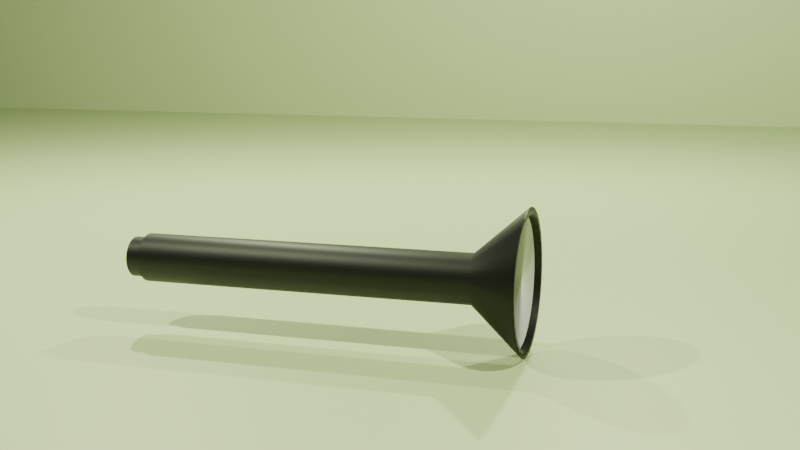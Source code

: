 # Source: HandTorch.blend  (saved by Blender 4.2.66; exported with 4.5.12 LTS)
import bpy
from mathutils import Matrix  # noqa: F401  (used for matrix-valued properties, if any)

bpy.ops.wm.read_factory_settings(use_empty=True)
scene = bpy.context.scene
scene.name = 'Scene'

# ---- collections
col_collection = bpy.data.collections.new('Collection'); scene.collection.children.link(col_collection)

# ---- materials (node trees are filled in below, after node groups)
mat_material_001 = bpy.data.materials.new('Material.001')
mat_material_002 = bpy.data.materials.new('Material.002')
mat_material_003 = bpy.data.materials.new('Material.003')

# ---- material node trees
mat_material_001.use_nodes = True; mat_material_001.node_tree.nodes.clear()
_N = mat_material_001.node_tree.nodes; _L = mat_material_001.node_tree.links
n0 = _N.new('ShaderNodeBsdfPrincipled'); n0.name = 'Principled BSDF'; n0.location = (10, 300)
n0.inputs[0].default_value = (0.0, 0.0, 0.0, 1.0)
n1 = _N.new('ShaderNodeOutputMaterial'); n1.name = 'Material Output'; n1.location = (300, 300)
_L.new(n0.outputs[0], n1.inputs[0])
n1.is_active_output = True
mat_material_002.use_nodes = True; mat_material_002.node_tree.nodes.clear()
_N = mat_material_002.node_tree.nodes; _L = mat_material_002.node_tree.links
n0 = _N.new('ShaderNodeBsdfPrincipled'); n0.name = 'Principled BSDF'; n0.location = (10, 300)
n0.inputs[0].default_value = (1.0, 1.0, 1.0, 1.0)
n0.inputs[2].default_value = 0.0
n1 = _N.new('ShaderNodeOutputMaterial'); n1.name = 'Material Output'; n1.location = (300, 300)
_L.new(n0.outputs[0], n1.inputs[0])
n1.is_active_output = True
mat_material_003.use_nodes = True; mat_material_003.node_tree.nodes.clear()
_N = mat_material_003.node_tree.nodes; _L = mat_material_003.node_tree.links
n0 = _N.new('ShaderNodeBsdfPrincipled'); n0.name = 'Principled BSDF'; n0.location = (10, 300)
n0.inputs[0].default_value = (0.6756, 0.8001, 0.4428, 1.0)
n1 = _N.new('ShaderNodeOutputMaterial'); n1.name = 'Material Output'; n1.location = (300, 300)
_L.new(n0.outputs[0], n1.inputs[0])
n1.is_active_output = True

# ---- world
world_world = bpy.data.worlds.new('World'); scene.world = world_world
world_world.use_nodes = True; world_world.node_tree.nodes.clear()
_N = world_world.node_tree.nodes; _L = world_world.node_tree.links
n0 = _N.new('ShaderNodeOutputWorld'); n0.name = 'World Output'; n0.location = (300, 300)
n1 = _N.new('ShaderNodeBackground'); n1.name = 'Background'; n1.location = (10, 300)
n1.inputs[0].default_value = (0.05088, 0.05088, 0.05088, 1.0)
_L.new(n1.outputs[0], n0.inputs[0])
n0.is_active_output = True
world_world.color = (0.05088, 0.05088, 0.05088)
world_world.sun_shadow_jitter_overblur = 0.0

# ---- cameras
cam_camera = bpy.data.cameras.new('Camera')
cam_camera.clip_end = 100.0
cam_camera.ortho_scale = 7.314

# ---- lights
light_light = bpy.data.lights.new('Light', 'POINT')
light_light.color = (0.9021, 1.0, 0.6446)
light_light.energy = 1500.0
light_light.shadow_soft_size = 0.1

# ---- meshes
me_cylinder = bpy.data.meshes.new('Cylinder')
me_cylinder.from_pydata([(0.0, 1.0, -1.0), (0.0, 0.8284, 1.0), (0.1951, 0.9808, -1.0), (0.1616, 0.8125, 1.0), (0.3827, 0.9239, -1.0), (0.317, 0.7654, 1.0), (0.5556, 0.8315, -1.0), (0.4603, 0.6888, 1.0), (0.7071, 0.7071, -1.0), (0.5858, 0.5858, 1.0), (0.8315, 0.5556, -1.0), (0.6888, 0.4603, 1.0), (0.9239, 0.3827, -1.0), (0.7654, 0.317, 1.0), (0.9808, 0.1951, -1.0), (0.8125, 0.1616, 1.0), (1.0, 0.0, -1.0), (0.8284, 0.0, 1.0), (0.9808, -0.1951, -1.0), (0.8125, -0.1616, 1.0), (0.9239, -0.3827, -1.0), (0.7654, -0.317, 1.0), (0.8315, -0.5556, -1.0), (0.6888, -0.4603, 1.0), (0.7071, -0.7071, -1.0), (0.5858, -0.5858, 1.0), (0.5556, -0.8315, -1.0), (0.4603, -0.6888, 1.0), (0.3827, -0.9239, -1.0), (0.317, -0.7654, 1.0), (0.1951, -0.9808, -1.0), (0.1616, -0.8125, 1.0), (0.0, -1.0, -1.0), (0.0, -0.8284, 1.0), (-0.1951, -0.9808, -1.0), (-0.1616, -0.8125, 1.0), (-0.3827, -0.9239, -1.0), (-0.317, -0.7654, 1.0), (-0.5556, -0.8315, -1.0), (-0.4603, -0.6888, 1.0), (-0.7071, -0.7071, -1.0), (-0.5858, -0.5858, 1.0), (-0.8315, -0.5556, -1.0), (-0.6888, -0.4603, 1.0), (-0.9239, -0.3827, -1.0), (-0.7654, -0.317, 1.0), (-0.9808, -0.1951, -1.0), (-0.8125, -0.1616, 1.0), (-1.0, 0.0, -1.0), (-0.8284, 0.0, 1.0), (-0.9808, 0.1951, -1.0), (-0.8125, 0.1616, 1.0), (-0.9239, 0.3827, -1.0), (-0.7654, 0.317, 1.0), (-0.8315, 0.5556, -1.0), (-0.6888, 0.4603, 1.0), (-0.7071, 0.7071, -1.0), (-0.5858, 0.5858, 1.0), (-0.5556, 0.8315, -1.0), (-0.4603, 0.6888, 1.0), (-0.3827, 0.9239, -1.0), (-0.317, 0.7654, 1.0), (-0.1951, 0.9808, -1.0), (-0.1616, 0.8125, 1.0), (-3.243e-07, 2.553, -1.304), (0.4981, 2.504, -1.304), (0.977, 2.359, -1.304), (1.418, 2.123, -1.304), (1.805, 1.805, -1.304), (2.123, 1.418, -1.304), (2.359, 0.977, -1.304), (2.504, 0.4981, -1.304), (2.553, -2.997e-08, -1.304), (2.504, -0.4981, -1.304), (2.359, -0.977, -1.304), (2.123, -1.418, -1.304), (1.805, -1.805, -1.304), (1.418, -2.123, -1.304), (0.977, -2.359, -1.304), (0.4981, -2.504, -1.304), (-3.243e-07, -2.553, -1.304), (-0.4981, -2.504, -1.304), (-0.977, -2.359, -1.304), (-1.418, -2.123, -1.304), (-1.805, -1.805, -1.304), (-2.123, -1.418, -1.304), (-2.359, -0.977, -1.304), (-2.504, -0.4981, -1.304), (-2.553, -2.997e-08, -1.304), (-2.504, 0.4981, -1.304), (-2.359, 0.977, -1.304), (-2.123, 1.418, -1.304), (-1.805, 1.805, -1.304), (-1.418, 2.123, -1.304), (-0.977, 2.359, -1.304), (-0.4981, 2.504, -1.304), (-3.208e-07, 2.866, -1.304), (0.5591, 2.811, -1.304), (1.097, 2.648, -1.304), (1.592, 2.383, -1.304), (2.027, 2.027, -1.304), (2.383, 1.592, -1.304), (2.648, 1.097, -1.304), (2.811, 0.5591, -1.304), (2.866, -3.349e-08, -1.304), (2.811, -0.5591, -1.304), (2.648, -1.097, -1.304), (2.383, -1.592, -1.304), (2.027, -2.027, -1.304), (1.592, -2.383, -1.304), (1.097, -2.648, -1.304), (0.5591, -2.811, -1.304), (-3.208e-07, -2.866, -1.304), (-0.5591, -2.811, -1.304), (-1.097, -2.648, -1.304), (-1.592, -2.383, -1.304), (-2.027, -2.027, -1.304), (-2.383, -1.592, -1.304), (-2.648, -1.097, -1.304), (-2.811, -0.5591, -1.304), (-2.866, -3.349e-08, -1.304), (-2.811, 0.5591, -1.304), (-2.648, 1.097, -1.304), (-2.383, 1.592, -1.304), (-2.027, 2.027, -1.304), (-1.592, 2.383, -1.304), (-1.097, 2.648, -1.304), (-0.5591, 2.811, -1.304), (-2.068e-07, 2.553, -1.267), (0.4981, 2.504, -1.267), (0.977, 2.359, -1.267), (1.418, 2.123, -1.267), (1.805, 1.805, -1.267), (2.123, 1.418, -1.267), (2.359, 0.977, -1.267), (2.504, 0.4981, -1.267), (2.553, -2.997e-08, -1.267), (2.504, -0.4981, -1.267), (2.359, -0.977, -1.267), (2.123, -1.418, -1.267), (1.805, -1.805, -1.267), (1.418, -2.123, -1.267), (0.977, -2.359, -1.267), (0.4981, -2.504, -1.267), (-2.068e-07, -2.553, -1.267), (-0.4981, -2.504, -1.267), (-0.977, -2.359, -1.267), (-1.418, -2.123, -1.267), (-1.805, -1.805, -1.267), (-2.123, -1.418, -1.267), (-2.359, -0.977, -1.267), (-2.504, -0.4981, -1.267), (-2.553, -2.997e-08, -1.267), (-2.504, 0.4981, -1.267), (-2.359, 0.977, -1.267), (-2.123, 1.418, -1.267), (-1.805, 1.805, -1.267), (-1.418, 2.123, -1.267), (-0.977, 2.359, -1.267), (-0.4981, 2.504, -1.267), (0.1951, 0.9808, 1.0), (0.0, 1.0, 1.0), (0.3827, 0.9239, 1.0), (0.5556, 0.8315, 1.0), (0.7071, 0.7071, 1.0), (0.8315, 0.5556, 1.0), (0.9239, 0.3827, 1.0), (0.9808, 0.1951, 1.0), (1.0, 0.0, 1.0), (0.9808, -0.1951, 1.0), (0.9239, -0.3827, 1.0), (0.8315, -0.5556, 1.0), (0.7071, -0.7071, 1.0), (0.5556, -0.8315, 1.0), (0.3827, -0.9239, 1.0), (0.1951, -0.9808, 1.0), (0.0, -1.0, 1.0), (-0.1951, -0.9808, 1.0), (-0.3827, -0.9239, 1.0), (-0.5556, -0.8315, 1.0), (-0.7071, -0.7071, 1.0), (-0.8315, -0.5556, 1.0), (-0.9239, -0.3827, 1.0), (-0.9808, -0.1951, 1.0), (-1.0, 0.0, 1.0), (-0.9808, 0.1951, 1.0), (-0.9239, 0.3827, 1.0), (-0.8315, 0.5556, 1.0), (-0.7071, 0.7071, 1.0), (-0.5556, 0.8315, 1.0), (-0.3827, 0.9239, 1.0), (-0.1951, 0.9808, 1.0), (0.1616, 0.8125, 1.0), (0.0, 0.8284, 1.0), (0.317, 0.7654, 1.0), (0.4603, 0.6888, 1.0), (0.5858, 0.5858, 1.0), (0.6888, 0.4603, 1.0), (0.7654, 0.317, 1.0), (0.8125, 0.1616, 1.0), (0.8284, 0.0, 1.0), (0.8125, -0.1616, 1.0), (0.7654, -0.317, 1.0), (0.6888, -0.4603, 1.0), (0.5858, -0.5858, 1.0), (0.4603, -0.6888, 1.0), (0.317, -0.7654, 1.0), (0.1616, -0.8125, 1.0), (0.0, -0.8284, 1.0), (-0.1616, -0.8125, 1.0), (-0.317, -0.7654, 1.0), (-0.4603, -0.6888, 1.0), (-0.5858, -0.5858, 1.0), (-0.6888, -0.4603, 1.0), (-0.7654, -0.317, 1.0), (-0.8125, -0.1616, 1.0), (-0.8284, 0.0, 1.0), (-0.8125, 0.1616, 1.0), (-0.7654, 0.317, 1.0), (-0.6888, 0.4603, 1.0), (-0.5858, 0.5858, 1.0), (-0.4603, 0.6888, 1.0), (-0.317, 0.7654, 1.0), (-0.1616, 0.8125, 1.0), (0.1616, 0.8125, 1.093), (-8.724e-08, 0.8284, 1.093), (0.317, 0.7654, 1.093), (0.4603, 0.6888, 1.093), (0.5858, 0.5858, 1.093), (0.6888, 0.4603, 1.093), (0.7654, 0.317, 1.093), (0.8125, 0.1616, 1.093), (0.8284, 1.81e-08, 1.093), (0.8125, -0.1616, 1.093), (0.7654, -0.317, 1.093), (0.6888, -0.4603, 1.093), (0.5858, -0.5858, 1.093), (0.4603, -0.6888, 1.093), (0.317, -0.7654, 1.093), (0.1616, -0.8125, 1.093), (-8.724e-08, -0.8284, 1.093), (-0.1616, -0.8125, 1.093), (-0.317, -0.7654, 1.093), (-0.4603, -0.6888, 1.093), (-0.5858, -0.5858, 1.093), (-0.6888, -0.4603, 1.093), (-0.7654, -0.317, 1.093), (-0.8125, -0.1616, 1.093), (-0.8284, 1.81e-08, 1.093), (-0.8125, 0.1616, 1.093), (-0.7654, 0.317, 1.093), (-0.6888, 0.4603, 1.093), (-0.5858, 0.5858, 1.093), (-0.4603, 0.6888, 1.093), (-0.317, 0.7654, 1.093), (-0.1616, 0.8125, 1.093)], [], [(0, 161, 160, 2), (2, 160, 162, 4), (4, 162, 163, 6), (6, 163, 164, 8), (8, 164, 165, 10), (10, 165, 166, 12), (12, 166, 167, 14), (14, 167, 168, 16), (16, 168, 169, 18), (18, 169, 170, 20), (20, 170, 171, 22), (22, 171, 172, 24), (24, 172, 173, 26), (26, 173, 174, 28), (28, 174, 175, 30), (30, 175, 176, 32), (32, 176, 177, 34), (34, 177, 178, 36), (36, 178, 179, 38), (38, 179, 180, 40), (40, 180, 181, 42), (42, 181, 182, 44), (44, 182, 183, 46), (46, 183, 184, 48), (48, 184, 185, 50), (50, 185, 186, 52), (52, 186, 187, 54), (54, 187, 188, 56), (56, 188, 189, 58), (58, 189, 190, 60), (23, 21, 202, 203), (60, 190, 191, 62), (62, 191, 161, 0), (18, 20, 106, 105), (89, 90, 154, 153), (36, 38, 115, 114), (54, 56, 124, 123), (10, 12, 102, 101), (28, 30, 111, 110), (46, 48, 120, 119), (2, 4, 98, 97), (20, 22, 107, 106), (38, 40, 116, 115), (56, 58, 125, 124), (12, 14, 103, 102), (30, 32, 112, 111), (48, 50, 121, 120), (4, 6, 99, 98), (22, 24, 108, 107), (40, 42, 117, 116), (58, 60, 126, 125), (14, 16, 104, 103), (32, 34, 113, 112), (50, 52, 122, 121), (6, 8, 100, 99), (24, 26, 109, 108), (42, 44, 118, 117), (60, 62, 127, 126), (16, 18, 105, 104), (34, 36, 114, 113), (52, 54, 123, 122), (8, 10, 101, 100), (26, 28, 110, 109), (44, 46, 119, 118), (0, 2, 97, 96), (62, 0, 96, 127), (65, 64, 96, 97), (66, 65, 97, 98), (67, 66, 98, 99), (68, 67, 99, 100), (69, 68, 100, 101), (70, 69, 101, 102), (71, 70, 102, 103), (72, 71, 103, 104), (73, 72, 104, 105), (74, 73, 105, 106), (75, 74, 106, 107), (76, 75, 107, 108), (77, 76, 108, 109), (78, 77, 109, 110), (79, 78, 110, 111), (80, 79, 111, 112), (81, 80, 112, 113), (82, 81, 113, 114), (83, 82, 114, 115), (84, 83, 115, 116), (85, 84, 116, 117), (86, 85, 117, 118), (87, 86, 118, 119), (88, 87, 119, 120), (89, 88, 120, 121), (90, 89, 121, 122), (91, 90, 122, 123), (92, 91, 123, 124), (93, 92, 124, 125), (94, 93, 125, 126), (95, 94, 126, 127), (64, 95, 127, 96), (128, 129, 130, 131, 132, 133, 134, 135, 136, 137, 138, 139, 140, 141, 142, 143, 144, 145, 146, 147, 148, 149, 150, 151, 152, 153, 154, 155, 156, 157, 158, 159), (76, 77, 141, 140), (90, 91, 155, 154), (77, 78, 142, 141), (64, 65, 129, 128), (91, 92, 156, 155), (78, 79, 143, 142), (65, 66, 130, 129), (92, 93, 157, 156), (79, 80, 144, 143), (66, 67, 131, 130), (93, 94, 158, 157), (80, 81, 145, 144), (67, 68, 132, 131), (94, 95, 159, 158), (81, 82, 146, 145), (68, 69, 133, 132), (95, 64, 128, 159), (82, 83, 147, 146), (69, 70, 134, 133), (83, 84, 148, 147), (70, 71, 135, 134), (84, 85, 149, 148), (71, 72, 136, 135), (85, 86, 150, 149), (72, 73, 137, 136), (86, 87, 151, 150), (73, 74, 138, 137), (87, 88, 152, 151), (74, 75, 139, 138), (88, 89, 153, 152), (75, 76, 140, 139), (1, 3, 160, 161), (3, 5, 162, 160), (5, 7, 163, 162), (7, 9, 164, 163), (9, 11, 165, 164), (11, 13, 166, 165), (13, 15, 167, 166), (15, 17, 168, 167), (17, 19, 169, 168), (19, 21, 170, 169), (21, 23, 171, 170), (23, 25, 172, 171), (25, 27, 173, 172), (27, 29, 174, 173), (29, 31, 175, 174), (31, 33, 176, 175), (33, 35, 177, 176), (35, 37, 178, 177), (37, 39, 179, 178), (39, 41, 180, 179), (41, 43, 181, 180), (43, 45, 182, 181), (45, 47, 183, 182), (47, 49, 184, 183), (49, 51, 185, 184), (51, 53, 186, 185), (53, 55, 187, 186), (55, 57, 188, 187), (57, 59, 189, 188), (59, 61, 190, 189), (61, 63, 191, 190), (63, 1, 161, 191), (206, 205, 237, 238), (51, 49, 216, 217), (25, 23, 203, 204), (53, 51, 217, 218), (27, 25, 204, 205), (55, 53, 218, 219), (29, 27, 205, 206), (3, 1, 193, 192), (57, 55, 219, 220), (31, 29, 206, 207), (5, 3, 192, 194), (59, 57, 220, 221), (33, 31, 207, 208), (7, 5, 194, 195), (61, 59, 221, 222), (35, 33, 208, 209), (9, 7, 195, 196), (63, 61, 222, 223), (37, 35, 209, 210), (11, 9, 196, 197), (1, 63, 223, 193), (39, 37, 210, 211), (13, 11, 197, 198), (41, 39, 211, 212), (15, 13, 198, 199), (43, 41, 212, 213), (17, 15, 199, 200), (45, 43, 213, 214), (19, 17, 200, 201), (47, 45, 214, 215), (21, 19, 201, 202), (49, 47, 215, 216), (224, 225, 255, 254, 253, 252, 251, 250, 249, 248, 247, 246, 245, 244, 243, 242, 241, 240, 239, 238, 237, 236, 235, 234, 233, 232, 231, 230, 229, 228, 227, 226), (192, 193, 225, 224), (220, 219, 251, 252), (207, 206, 238, 239), (194, 192, 224, 226), (221, 220, 252, 253), (208, 207, 239, 240), (195, 194, 226, 227), (222, 221, 253, 254), (209, 208, 240, 241), (196, 195, 227, 228), (223, 222, 254, 255), (210, 209, 241, 242), (197, 196, 228, 229), (193, 223, 255, 225), (211, 210, 242, 243), (198, 197, 229, 230), (212, 211, 243, 244), (199, 198, 230, 231), (213, 212, 244, 245), (200, 199, 231, 232), (214, 213, 245, 246), (201, 200, 232, 233), (215, 214, 246, 247), (202, 201, 233, 234), (216, 215, 247, 248), (203, 202, 234, 235), (217, 216, 248, 249), (204, 203, 235, 236), (218, 217, 249, 250), (205, 204, 236, 237), (219, 218, 250, 251)])
me_cylinder.polygons.foreach_set('use_smooth', [True] * 226)
me_cylinder.polygons.foreach_set('material_index', [0, 0, 0, 0, 0, 0, 0, 0, 0, 0, 0, 0, 0, 0, 0, 0, 0, 0, 0, 0, 0, 0, 0, 0, 0, 0, 0, 0, 0, 0, 0, 0, 0, 0, 0, 0, 0, 0, 0, 0, 0, 0, 0, 0, 0, 0, 0, 0, 0, 0, 0, 0, 0, 0, 0, 0, 0, 0, 0, 0, 0, 0, 0, 0, 0, 0, 0, 0, 0, 0, 0, 0, 0, 0, 0, 0, 0, 0, 0, 0, 0, 0, 0, 0, 0, 0, 0, 0, 0, 0, 0, 0, 0, 0, 0, 0, 0, 0, 1, 0, 0, 0, 0, 0, 0, 0, 0, 0, 0, 0, 0, 0, 0, 0, 0, 0, 0, 0, 0, 0, 0, 0, 0, 0, 0, 0, 0, 0, 0, 0, 0, 0, 0, 0, 0, 0, 0, 0, 0, 0, 0, 0, 0, 0, 0, 0, 0, 0, 0, 0, 0, 0, 0, 0, 0, 0, 0, 0, 0, 0, 0, 0, 0, 0, 0, 0, 0, 0, 0, 0, 0, 0, 0, 0, 0, 0, 0, 0, 0, 0, 0, 0, 0, 0, 0, 0, 0, 0, 0, 0, 0, 0, 0, 0, 0, 0, 0, 0, 0, 0, 0, 0, 0, 0, 0, 0, 0, 0, 0, 0, 0, 0, 0, 0, 0, 0, 0, 0, 0, 0, 0, 0, 0, 0, 0, 0])
_uv = me_cylinder.uv_layers.new(name='UVMap')
_uv.uv.foreach_set('vector', [1.0, 0.5, 1.0, 1.0, 0.9688, 1.0, 0.9688, 0.5, 0.9688, 0.5, 0.9688, 1.0, 0.9375, 1.0, 0.9375, 0.5, 0.9375, 0.5, 0.9375, 1.0, 0.9062, 1.0, 0.9062, 0.5, 0.9062, 0.5, 0.9062, 1.0, 0.875, 1.0, 0.875, 0.5, 0.875, 0.5, 0.875, 1.0, 0.8438, 1.0, 0.8438, 0.5, 0.8438, 0.5, 0.8438, 1.0, 0.8125, 1.0, 0.8125, 0.5, 0.8125, 0.5, 0.8125, 1.0, 0.7812, 1.0, 0.7812, 0.5, 0.7812, 0.5, 0.7812, 1.0, 0.75, 1.0, 0.75, 0.5, 0.75, 0.5, 0.75, 1.0, 0.7188, 1.0, 0.7188, 0.5, 0.7188, 0.5, 0.7188, 1.0, 0.6875, 1.0, 0.6875, 0.5, 0.6875, 0.5, 0.6875, 1.0, 0.6562, 1.0, 0.6562, 0.5, 0.6562, 0.5, 0.6562, 1.0, 0.625, 1.0, 0.625, 0.5, 0.625, 0.5, 0.625, 1.0, 0.5938, 1.0, 0.5938, 0.5, 0.5938, 0.5, 0.5938, 1.0, 0.5625, 1.0, 0.5625, 0.5, 0.5625, 0.5, 0.5625, 1.0, 0.5312, 1.0, 0.5312, 0.5, 0.5312, 0.5, 0.5312, 1.0, 0.5, 1.0, 0.5, 0.5, 0.5, 0.5, 0.5, 1.0, 0.4688, 1.0, 0.4688, 0.5, 0.4688, 0.5, 0.4688, 1.0, 0.4375, 1.0, 0.4375, 0.5, 0.4375, 0.5, 0.4375, 1.0, 0.4062, 1.0, 0.4062, 0.5, 0.4062, 0.5, 0.4062, 1.0, 0.375, 1.0, 0.375, 0.5, 0.375, 0.5, 0.375, 1.0, 0.3438, 1.0, 0.3438, 0.5, 0.3438, 0.5, 0.3438, 1.0, 0.3125, 1.0, 0.3125, 0.5, 0.3125, 0.5, 0.3125, 1.0, 0.2812, 1.0, 0.2812, 0.5, 0.2812, 0.5, 0.2812, 1.0, 0.25, 1.0, 0.25, 0.5, 0.25, 0.5, 0.25, 1.0, 0.2188, 1.0, 0.2188, 0.5, 0.2188, 0.5, 0.2188, 1.0, 0.1875, 1.0, 0.1875, 0.5, 0.1875, 0.5, 0.1875, 1.0, 0.1562, 1.0, 0.1562, 0.5, 0.1562, 0.5, 0.1562, 1.0, 0.125, 1.0, 0.125, 0.5, 0.125, 0.5, 0.125, 1.0, 0.09375, 1.0, 0.09375, 0.5, 0.09375, 0.5, 0.09375, 1.0, 0.0625, 1.0, 0.0625, 0.5, 0.4153, 0.1395, 0.4337, 0.1739, 0.4337, 0.1739, 0.4153, 0.1395, 0.0625, 0.5, 0.0625, 1.0, 0.03125, 1.0, 0.03125, 0.5, 0.03125, 0.5, 0.03125, 1.0, 0.0, 1.0, 0.0, 0.5, 0.7188, 0.5, 0.6875, 0.5, 0.6875, 0.5, 0.7188, 0.5, 0.2459, 0.5, 0.2194, 0.5, 0.2194, 0.5, 0.2459, 0.5, 0.4375, 0.5, 0.4062, 0.5, 0.4062, 0.5, 0.4375, 0.5, 0.1562, 0.5, 0.125, 0.5, 0.125, 0.5, 0.1562, 0.5, 0.8438, 0.5, 0.8125, 0.5, 0.8125, 0.5, 0.8438, 0.5, 0.5625, 0.5, 0.5312, 0.5, 0.5312, 0.5, 0.5625, 0.5, 0.2812, 0.5, 0.25, 0.5, 0.25, 0.5, 0.2812, 0.5, 0.9688, 0.5, 0.9375, 0.5, 0.9375, 0.5, 0.9688, 0.5, 0.6875, 0.5, 0.6562, 0.5, 0.6562, 0.5, 0.6875, 0.5, 0.4062, 0.5, 0.375, 0.5, 0.375, 0.5, 0.4062, 0.5, 0.125, 0.5, 0.09375, 0.5, 0.09375, 0.5, 0.125, 0.5, 0.8125, 0.5, 0.7812, 0.5, 0.7812, 0.5, 0.8125, 0.5, 0.5312, 0.5, 0.5, 0.5, 0.5, 0.5, 0.5312, 0.5, 0.25, 0.5, 0.2188, 0.5, 0.2188, 0.5, 0.25, 0.5, 0.9375, 0.5, 0.9062, 0.5, 0.9062, 0.5, 0.9375, 0.5, 0.6562, 0.5, 0.625, 0.5, 0.625, 0.5, 0.6562, 0.5, 0.375, 0.5, 0.3438, 0.5, 0.3438, 0.5, 0.375, 0.5, 0.09375, 0.5, 0.0625, 0.5, 0.0625, 0.5, 0.09375, 0.5, 0.7812, 0.5, 0.75, 0.5, 0.75, 0.5, 0.7812, 0.5, 0.5, 0.5, 0.4688, 0.5, 0.4688, 0.5, 0.5, 0.5, 0.2188, 0.5, 0.1875, 0.5, 0.1875, 0.5, 0.2188, 0.5, 0.9062, 0.5, 0.875, 0.5, 0.875, 0.5, 0.9062, 0.5, 0.625, 0.5, 0.5938, 0.5, 0.5938, 0.5, 0.625, 0.5, 0.3438, 0.5, 0.3125, 0.5, 0.3125, 0.5, 0.3438, 0.5, 0.0625, 0.5, 0.03125, 0.5, 0.03125, 0.5, 0.0625, 0.5, 0.75, 0.5, 0.7188, 0.5, 0.7188, 0.5, 0.75, 0.5, 0.4688, 0.5, 0.4375, 0.5, 0.4375, 0.5, 0.4688, 0.5, 0.1875, 0.5, 0.1562, 0.5, 0.1562, 0.5, 0.1875, 0.5, 0.875, 0.5, 0.8438, 0.5, 0.8438, 0.5, 0.875, 0.5, 0.5938, 0.5, 0.5625, 0.5, 0.5625, 0.5, 0.5938, 0.5, 0.3125, 0.5, 0.2812, 0.5, 0.2812, 0.5, 0.3125, 0.5, 1.0, 0.5, 0.9688, 0.5, 0.9688, 0.5, 1.0, 0.5, 0.03125, 0.5, 0.0, 0.5, 0.0, 0.5, 0.03125, 0.5, 0.8798, 0.5, 0.7496, 0.5, 1.0, 0.5, 0.9688, 0.5, 0.8786, 0.5, 0.8798, 0.5, 0.9688, 0.5, 0.9375, 0.5, 0.8604, 0.5, 0.8786, 0.5, 0.9375, 0.5, 0.9062, 0.5, 0.8372, 0.5, 0.8604, 0.5, 0.9062, 0.5, 0.875, 0.5, 0.8119, 0.5, 0.8372, 0.5, 0.875, 0.5, 0.8438, 0.5, 0.7854, 0.5, 0.8119, 0.5, 0.8438, 0.5, 0.8125, 0.5, 0.7581, 0.5, 0.7854, 0.5, 0.8125, 0.5, 0.7812, 0.5, 0.7303, 0.5, 0.7581, 0.5, 0.7812, 0.5, 0.75, 0.5, 0.7022, 0.5, 0.7303, 0.5, 0.75, 0.5, 0.7188, 0.5, 0.6739, 0.5, 0.7022, 0.5, 0.7188, 0.5, 0.6875, 0.5, 0.6453, 0.5, 0.6739, 0.5, 0.6875, 0.5, 0.6562, 0.5, 0.6166, 0.5, 0.6453, 0.5, 0.6562, 0.5, 0.625, 0.5, 0.5878, 0.5, 0.6166, 0.5, 0.625, 0.5, 0.5938, 0.5, 0.559, 0.5, 0.5878, 0.5, 0.5938, 0.5, 0.5625, 0.5, 0.5301, 0.5, 0.559, 0.5, 0.5625, 0.5, 0.5312, 0.5, 0.5012, 0.5, 0.5301, 0.5, 0.5312, 0.5, 0.5, 0.5, 0.4723, 0.5, 0.5012, 0.5, 0.5, 0.5, 0.4688, 0.5, 0.4434, 0.5, 0.4723, 0.5, 0.4688, 0.5, 0.4375, 0.5, 0.4146, 0.5, 0.4434, 0.5, 0.4375, 0.5, 0.4062, 0.5, 0.3859, 0.5, 0.4146, 0.5, 0.4062, 0.5, 0.375, 0.5, 0.3574, 0.5, 0.3859, 0.5, 0.375, 0.5, 0.3438, 0.5, 0.329, 0.5, 0.3574, 0.5, 0.3438, 0.5, 0.3125, 0.5, 0.3009, 0.5, 0.329, 0.5, 0.3125, 0.5, 0.2812, 0.5, 0.2731, 0.5, 0.3009, 0.5, 0.2812, 0.5, 0.25, 0.5, 0.2459, 0.5, 0.2731, 0.5, 0.25, 0.5, 0.2188, 0.5, 0.2194, 0.5, 0.2459, 0.5, 0.2188, 0.5, 0.1875, 0.5, 0.194, 0.5, 0.2194, 0.5, 0.1875, 0.5, 0.1562, 0.5, 0.1709, 0.5, 0.194, 0.5, 0.1562, 0.5, 0.125, 0.5, 0.1526, 0.5, 0.1709, 0.5, 0.125, 0.5, 0.09375, 0.5, 0.1515, 0.5, 0.1526, 0.5, 0.09375, 0.5, 0.0625, 0.5, 0.2817, 0.5, 0.1515, 0.5, 0.0625, 0.5, 0.03125, 0.5, 0.7496, 0.5, 0.2817, 0.5, 0.03125, 0.5, 1.0, 0.5, 0.7496, 0.5, 0.8798, 0.5, 0.8786, 0.5, 0.8604, 0.5, 0.8372, 0.5, 0.8119, 0.5, 0.7854, 0.5, 0.7581, 0.5, 0.7303, 0.5, 0.7022, 0.5, 0.6739, 0.5, 0.6453, 0.5, 0.6166, 0.5, 0.5878, 0.5, 0.559, 0.5, 0.5301, 0.5, 0.5012, 0.5, 0.4723, 0.5, 0.4434, 0.5, 0.4146, 0.5, 0.3859, 0.5, 0.3574, 0.5, 0.329, 0.5, 0.3009, 0.5, 0.2731, 0.5, 0.2459, 0.5, 0.2194, 0.5, 0.194, 0.5, 0.1709, 0.5, 0.1526, 0.5, 0.1515, 0.5, 0.2817, 0.5, 0.6166, 0.5, 0.5878, 0.5, 0.5878, 0.5, 0.6166, 0.5, 0.2194, 0.5, 0.194, 0.5, 0.194, 0.5, 0.2194, 0.5, 0.5878, 0.5, 0.559, 0.5, 0.559, 0.5, 0.5878, 0.5, 0.7496, 0.5, 0.8798, 0.5, 0.8798, 0.5, 0.7496, 0.5, 0.194, 0.5, 0.1709, 0.5, 0.1709, 0.5, 0.194, 0.5, 0.559, 0.5, 0.5301, 0.5, 0.5301, 0.5, 0.559, 0.5, 0.8798, 0.5, 0.8786, 0.5, 0.8786, 0.5, 0.8798, 0.5, 0.1709, 0.5, 0.1526, 0.5, 0.1526, 0.5, 0.1709, 0.5, 0.5301, 0.5, 0.5012, 0.5, 0.5012, 0.5, 0.5301, 0.5, 0.8786, 0.5, 0.8604, 0.5, 0.8604, 0.5, 0.8786, 0.5, 0.1526, 0.5, 0.1515, 0.5, 0.1515, 0.5, 0.1526, 0.5, 0.5012, 0.5, 0.4723, 0.5, 0.4723, 0.5, 0.5012, 0.5, 0.8604, 0.5, 0.8372, 0.5, 0.8372, 0.5, 0.8604, 0.5, 0.1515, 0.5, 0.2817, 0.5, 0.2817, 0.5, 0.1515, 0.5, 0.4723, 0.5, 0.4434, 0.5, 0.4434, 0.5, 0.4723, 0.5, 0.8372, 0.5, 0.8119, 0.5, 0.8119, 0.5, 0.8372, 0.5, 0.2817, 0.5, 0.7496, 0.5, 0.7496, 0.5, 0.2817, 0.5, 0.4434, 0.5, 0.4146, 0.5, 0.4146, 0.5, 0.4434, 0.5, 0.8119, 0.5, 0.7854, 0.5, 0.7854, 0.5, 0.8119, 0.5, 0.4146, 0.5, 0.3859, 0.5, 0.3859, 0.5, 0.4146, 0.5, 0.7854, 0.5, 0.7581, 0.5, 0.7581, 0.5, 0.7854, 0.5, 0.3859, 0.5, 0.3574, 0.5, 0.3574, 0.5, 0.3859, 0.5, 0.7581, 0.5, 0.7303, 0.5, 0.7303, 0.5, 0.7581, 0.5, 0.3574, 0.5, 0.329, 0.5, 0.329, 0.5, 0.3574, 0.5, 0.7303, 0.5, 0.7022, 0.5, 0.7022, 0.5, 0.7303, 0.5, 0.329, 0.5, 0.3009, 0.5, 0.3009, 0.5, 0.329, 0.5, 0.7022, 0.5, 0.6739, 0.5, 0.6739, 0.5, 0.7022, 0.5, 0.3009, 0.5, 0.2731, 0.5, 0.2731, 0.5, 0.3009, 0.5, 0.6739, 0.5, 0.6453, 0.5, 0.6453, 0.5, 0.6739, 0.5, 0.2731, 0.5, 0.2459, 0.5, 0.2459, 0.5, 0.2731, 0.5, 0.6453, 0.5, 0.6166, 0.5, 0.6166, 0.5, 0.6453, 0.5, 0.25, 0.4488, 0.2888, 0.445, 0.2968, 0.4854, 0.25, 0.49, 0.2888, 0.445, 0.3261, 0.4337, 0.3418, 0.4717, 0.2968, 0.4854, 0.3261, 0.4337, 0.3605, 0.4153, 0.3833, 0.4496, 0.3418, 0.4717, 0.3605, 0.4153, 0.3906, 0.3906, 0.4197, 0.4197, 0.3833, 0.4496, 0.3906, 0.3906, 0.4153, 0.3605, 0.4496, 0.3833, 0.4197, 0.4197, 0.4153, 0.3605, 0.4337, 0.3261, 0.4717, 0.3418, 0.4496, 0.3833, 0.4337, 0.3261, 0.445, 0.2888, 0.4854, 0.2968, 0.4717, 0.3418, 0.445, 0.2888, 0.4488, 0.25, 0.49, 0.25, 0.4854, 0.2968, 0.4488, 0.25, 0.445, 0.2112, 0.4854, 0.2032, 0.49, 0.25, 0.445, 0.2112, 0.4337, 0.1739, 0.4717, 0.1582, 0.4854, 0.2032, 0.4337, 0.1739, 0.4153, 0.1395, 0.4496, 0.1167, 0.4717, 0.1582, 0.4153, 0.1395, 0.3906, 0.1094, 0.4197, 0.08029, 0.4496, 0.1167, 0.3906, 0.1094, 0.3605, 0.08468, 0.3833, 0.05045, 0.4197, 0.08029, 0.3605, 0.08468, 0.3261, 0.06631, 0.3418, 0.02827, 0.3833, 0.05045, 0.3261, 0.06631, 0.2888, 0.05499, 0.2968, 0.01461, 0.3418, 0.02827, 0.2888, 0.05499, 0.25, 0.05117, 0.25, 0.01, 0.2968, 0.01461, 0.25, 0.05117, 0.2112, 0.05499, 0.2032, 0.01461, 0.25, 0.01, 0.2112, 0.05499, 0.1739, 0.06631, 0.1582, 0.02827, 0.2032, 0.01461, 0.1739, 0.06631, 0.1395, 0.08468, 0.1167, 0.05045, 0.1582, 0.02827, 0.1395, 0.08468, 0.1094, 0.1094, 0.08029, 0.08029, 0.1167, 0.05045, 0.1094, 0.1094, 0.08468, 0.1395, 0.05045, 0.1167, 0.08029, 0.08029, 0.08468, 0.1395, 0.06631, 0.1739, 0.02827, 0.1582, 0.05045, 0.1167, 0.06631, 0.1739, 0.05499, 0.2112, 0.01461, 0.2032, 0.02827, 0.1582, 0.05499, 0.2112, 0.05117, 0.25, 0.01, 0.25, 0.01461, 0.2032, 0.05117, 0.25, 0.05499, 0.2888, 0.01461, 0.2968, 0.01, 0.25, 0.05499, 0.2888, 0.06631, 0.3261, 0.02827, 0.3418, 0.01461, 0.2968, 0.06631, 0.3261, 0.08468, 0.3605, 0.05045, 0.3833, 0.02827, 0.3418, 0.08468, 0.3605, 0.1094, 0.3906, 0.08029, 0.4197, 0.05045, 0.3833, 0.1094, 0.3906, 0.1395, 0.4153, 0.1167, 0.4496, 0.08029, 0.4197, 0.1395, 0.4153, 0.1739, 0.4337, 0.1582, 0.4717, 0.1167, 0.4496, 0.1739, 0.4337, 0.2112, 0.445, 0.2032, 0.4854, 0.1582, 0.4717, 0.2112, 0.445, 0.25, 0.4488, 0.25, 0.49, 0.2032, 0.4854, 0.3261, 0.06631, 0.3605, 0.08468, 0.3605, 0.08468, 0.3261, 0.06631, 0.05499, 0.2888, 0.05117, 0.25, 0.05117, 0.25, 0.05499, 0.2888, 0.3906, 0.1094, 0.4153, 0.1395, 0.4153, 0.1395, 0.3906, 0.1094, 0.06631, 0.3261, 0.05499, 0.2888, 0.05499, 0.2888, 0.06631, 0.3261, 0.3605, 0.08468, 0.3906, 0.1094, 0.3906, 0.1094, 0.3605, 0.08468, 0.08468, 0.3605, 0.06631, 0.3261, 0.06631, 0.3261, 0.08468, 0.3605, 0.3261, 0.06631, 0.3605, 0.08468, 0.3605, 0.08468, 0.3261, 0.06631, 0.2888, 0.445, 0.25, 0.4488, 0.25, 0.4488, 0.2888, 0.445, 0.1094, 0.3906, 0.08468, 0.3605, 0.08468, 0.3605, 0.1094, 0.3906, 0.2888, 0.05499, 0.3261, 0.06631, 0.3261, 0.06631, 0.2888, 0.05499, 0.3261, 0.4337, 0.2888, 0.445, 0.2888, 0.445, 0.3261, 0.4337, 0.1395, 0.4153, 0.1094, 0.3906, 0.1094, 0.3906, 0.1395, 0.4153, 0.25, 0.05117, 0.2888, 0.05499, 0.2888, 0.05499, 0.25, 0.05117, 0.3605, 0.4153, 0.3261, 0.4337, 0.3261, 0.4337, 0.3605, 0.4153, 0.1739, 0.4337, 0.1395, 0.4153, 0.1395, 0.4153, 0.1739, 0.4337, 0.2112, 0.05499, 0.25, 0.05117, 0.25, 0.05117, 0.2112, 0.05499, 0.3906, 0.3906, 0.3605, 0.4153, 0.3605, 0.4153, 0.3906, 0.3906, 0.2112, 0.445, 0.1739, 0.4337, 0.1739, 0.4337, 0.2112, 0.445, 0.1739, 0.06631, 0.2112, 0.05499, 0.2112, 0.05499, 0.1739, 0.06631, 0.4153, 0.3605, 0.3906, 0.3906, 0.3906, 0.3906, 0.4153, 0.3605, 0.25, 0.4488, 0.2112, 0.445, 0.2112, 0.445, 0.25, 0.4488, 0.1395, 0.08468, 0.1739, 0.06631, 0.1739, 0.06631, 0.1395, 0.08468, 0.4337, 0.3261, 0.4153, 0.3605, 0.4153, 0.3605, 0.4337, 0.3261, 0.1094, 0.1094, 0.1395, 0.08468, 0.1395, 0.08468, 0.1094, 0.1094, 0.445, 0.2888, 0.4337, 0.3261, 0.4337, 0.3261, 0.445, 0.2888, 0.08468, 0.1395, 0.1094, 0.1094, 0.1094, 0.1094, 0.08468, 0.1395, 0.4488, 0.25, 0.445, 0.2888, 0.445, 0.2888, 0.4488, 0.25, 0.06631, 0.1739, 0.08468, 0.1395, 0.08468, 0.1395, 0.06631, 0.1739, 0.445, 0.2112, 0.4488, 0.25, 0.4488, 0.25, 0.445, 0.2112, 0.05499, 0.2112, 0.06631, 0.1739, 0.06631, 0.1739, 0.05499, 0.2112, 0.4337, 0.1739, 0.445, 0.2112, 0.445, 0.2112, 0.4337, 0.1739, 0.05117, 0.25, 0.05499, 0.2112, 0.05499, 0.2112, 0.05117, 0.25, 0.2888, 0.445, 0.25, 0.4488, 0.2112, 0.445, 0.1739, 0.4337, 0.1395, 0.4153, 0.1094, 0.3906, 0.08468, 0.3605, 0.06631, 0.3261, 0.05499, 0.2888, 0.05117, 0.25, 0.05499, 0.2112, 0.06631, 0.1739, 0.08468, 0.1395, 0.1094, 0.1094, 0.1395, 0.08468, 0.1739, 0.06631, 0.2112, 0.05499, 0.25, 0.05117, 0.2888, 0.05499, 0.3261, 0.06631, 0.3605, 0.08468, 0.3906, 0.1094, 0.4153, 0.1395, 0.4337, 0.1739, 0.445, 0.2112, 0.4488, 0.25, 0.445, 0.2888, 0.4337, 0.3261, 0.4153, 0.3605, 0.3906, 0.3906, 0.3605, 0.4153, 0.3261, 0.4337, 0.2888, 0.445, 0.25, 0.4488, 0.25, 0.4488, 0.2888, 0.445, 0.1094, 0.3906, 0.08468, 0.3605, 0.08468, 0.3605, 0.1094, 0.3906, 0.2888, 0.05499, 0.3261, 0.06631, 0.3261, 0.06631, 0.2888, 0.05499, 0.3261, 0.4337, 0.2888, 0.445, 0.2888, 0.445, 0.3261, 0.4337, 0.1395, 0.4153, 0.1094, 0.3906, 0.1094, 0.3906, 0.1395, 0.4153, 0.25, 0.05117, 0.2888, 0.05499, 0.2888, 0.05499, 0.25, 0.05117, 0.3605, 0.4153, 0.3261, 0.4337, 0.3261, 0.4337, 0.3605, 0.4153, 0.1739, 0.4337, 0.1395, 0.4153, 0.1395, 0.4153, 0.1739, 0.4337, 0.2112, 0.05499, 0.25, 0.05117, 0.25, 0.05117, 0.2112, 0.05499, 0.3906, 0.3906, 0.3605, 0.4153, 0.3605, 0.4153, 0.3906, 0.3906, 0.2112, 0.445, 0.1739, 0.4337, 0.1739, 0.4337, 0.2112, 0.445, 0.1739, 0.06631, 0.2112, 0.05499, 0.2112, 0.05499, 0.1739, 0.06631, 0.4153, 0.3605, 0.3906, 0.3906, 0.3906, 0.3906, 0.4153, 0.3605, 0.25, 0.4488, 0.2112, 0.445, 0.2112, 0.445, 0.25, 0.4488, 0.1395, 0.08468, 0.1739, 0.06631, 0.1739, 0.06631, 0.1395, 0.08468, 0.4337, 0.3261, 0.4153, 0.3605, 0.4153, 0.3605, 0.4337, 0.3261, 0.1094, 0.1094, 0.1395, 0.08468, 0.1395, 0.08468, 0.1094, 0.1094, 0.445, 0.2888, 0.4337, 0.3261, 0.4337, 0.3261, 0.445, 0.2888, 0.08468, 0.1395, 0.1094, 0.1094, 0.1094, 0.1094, 0.08468, 0.1395, 0.4488, 0.25, 0.445, 0.2888, 0.445, 0.2888, 0.4488, 0.25, 0.06631, 0.1739, 0.08468, 0.1395, 0.08468, 0.1395, 0.06631, 0.1739, 0.445, 0.2112, 0.4488, 0.25, 0.4488, 0.25, 0.445, 0.2112, 0.05499, 0.2112, 0.06631, 0.1739, 0.06631, 0.1739, 0.05499, 0.2112, 0.4337, 0.1739, 0.445, 0.2112, 0.445, 0.2112, 0.4337, 0.1739, 0.05117, 0.25, 0.05499, 0.2112, 0.05499, 0.2112, 0.05117, 0.25, 0.4153, 0.1395, 0.4337, 0.1739, 0.4337, 0.1739, 0.4153, 0.1395, 0.05499, 0.2888, 0.05117, 0.25, 0.05117, 0.25, 0.05499, 0.2888, 0.3906, 0.1094, 0.4153, 0.1395, 0.4153, 0.1395, 0.3906, 0.1094, 0.06631, 0.3261, 0.05499, 0.2888, 0.05499, 0.2888, 0.06631, 0.3261, 0.3605, 0.08468, 0.3906, 0.1094, 0.3906, 0.1094, 0.3605, 0.08468, 0.08468, 0.3605, 0.06631, 0.3261, 0.06631, 0.3261, 0.08468, 0.3605])
me_cylinder.materials.append(mat_material_001)
me_cylinder.materials.append(mat_material_002)
me_cylinder.update()
me_plane = bpy.data.meshes.new('Plane')
me_plane.from_pydata([(-1.0, -1.0, 0.0), (1.0, -1.0, 0.0), (-1.0, 1.0, 0.0), (1.0, 1.0, 0.0), (-1.0, -1.0, 1.269), (-1.0, 1.0, 1.269)], [], [(0, 1, 3, 2), (0, 2, 5, 4)])
_uv = me_plane.uv_layers.new(name='UVMap')
_uv.uv.foreach_set('vector', [0.0, 0.0, 1.0, 0.0, 1.0, 1.0, 0.0, 1.0, 0.0, 0.0, 0.0, 1.0, 0.0, 1.0, 0.0, 0.0])
me_plane.materials.append(mat_material_003)
me_plane.update()

# ---- objects
ob_light = bpy.data.objects.new('Light', light_light)
ob_camera = bpy.data.objects.new('Camera', cam_camera)
ob_cylinder = bpy.data.objects.new('Cylinder', me_cylinder)
ob_plane = bpy.data.objects.new('Plane', me_plane)
ob_light_001 = bpy.data.objects.new('Light.001', light_light)
ob_light_002 = bpy.data.objects.new('Light.002', light_light)
ob_light_003 = bpy.data.objects.new('Light.003', light_light)

# ---- transforms, parenting, visibility, modifiers, constraints
ob_light.location = (-7.038, 1.005, 5.904)
ob_light.rotation_euler = (0.6503, 0.05522, 1.866)
ob_light.lock_rotations_4d = False
ob_light.empty_display_type = 'ARROWS'
ob_light.color = (0.0, 0.0, 0.0, 0.0)
ob_light.lineart.crease_threshold = 0.0
ob_camera.location = (5.799, 2.403, 1.771)
ob_camera.rotation_euler = (1.396, 2.508e-06, 1.876)
ob_camera.lock_rotations_4d = False
ob_camera.empty_display_type = 'ARROWS'
ob_camera.color = (0.0, 0.0, 0.0, 0.0)
ob_camera.display_type = 'WIRE'
ob_camera.lineart.crease_threshold = 0.0
ob_cylinder.location = (0.0, 0.0, 0.418)
ob_cylinder.rotation_euler = (1.571, -0.0, 0.0)
ob_cylinder.scale = (0.1444, 0.1444, 1.0)
ob_plane.location = (0.0, 0.0, 0.0)
ob_plane.scale = (15.73, 15.73, 15.73)
ob_light_001.location = (1.949, -4.24, 5.904)
ob_light_001.rotation_euler = (0.6503, 0.05522, 1.866)
ob_light_001.lock_rotations_4d = False
ob_light_001.empty_display_type = 'ARROWS'
ob_light_001.color = (0.0, 0.0, 0.0, 0.0)
ob_light_001.lineart.crease_threshold = 0.0
ob_light_002.location = (1.949, 4.596, 5.904)
ob_light_002.rotation_euler = (0.6503, 0.05522, 1.866)
ob_light_002.lock_rotations_4d = False
ob_light_002.empty_display_type = 'ARROWS'
ob_light_002.color = (0.0, 0.0, 0.0, 0.0)
ob_light_002.lineart.crease_threshold = 0.0
ob_light_003.location = (-4.883, -4.24, 5.904)
ob_light_003.rotation_euler = (0.6503, 0.05522, 1.866)
ob_light_003.lock_rotations_4d = False
ob_light_003.empty_display_type = 'ARROWS'
ob_light_003.color = (0.0, 0.0, 0.0, 0.0)
ob_light_003.lineart.crease_threshold = 0.0

# ---- collection membership
col_collection.objects.link(ob_light)
col_collection.objects.link(ob_camera)
col_collection.objects.link(ob_cylinder)
col_collection.objects.link(ob_plane)
col_collection.objects.link(ob_light_001)
col_collection.objects.link(ob_light_002)
col_collection.objects.link(ob_light_003)

# ---- scene / render settings (as saved in the file)
scene.camera = ob_camera
scene.frame_start = 1; scene.frame_end = 250; scene.frame_set(32)
scene.render.engine = 'BLENDER_EEVEE_NEXT'
bpy.context.view_layer.update()
